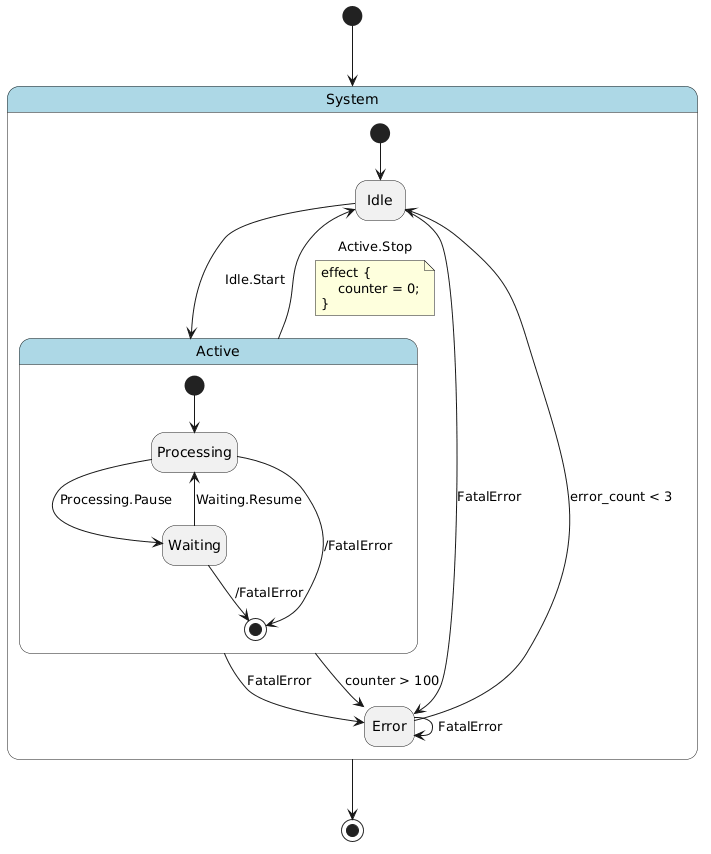

The diagram above was rendered by PlantUML. Its source (embedded in the PNG):
@startuml
hide empty description

skinparam state {
  BackgroundColor<<pseudo>> LightGray
  BackgroundColor<<composite>> LightBlue
  BorderColor<<pseudo>> Gray
  FontStyle<<pseudo>> italic
}

state "System" as system <<composite>> {
    state "Idle" as system__idle
    state "Active" as system__active <<composite>> {
        state "Processing" as system__active__processing
        state "Waiting" as system__active__waiting
        system__active__processing --> [*] : /FatalError
        system__active__waiting --> [*] : /FatalError
        [*] --> system__active__processing
        system__active__processing --> system__active__waiting : Processing.Pause
        system__active__waiting --> system__active__processing : Waiting.Resume
    }
    state "Error" as system__error
    system__idle --> system__error : FatalError
    system__active --> system__error : FatalError
    system__error --> system__error : FatalError
    [*] --> system__idle
    system__idle --> system__active : Idle.Start
    system__active --> system__idle : Active.Stop
    note on link
    effect {
        counter = 0;
    }
    end note
    system__active --> system__error : counter > 100
    system__error --> system__idle : error_count < 3
}
[*] --> system
system --> [*]
@enduml